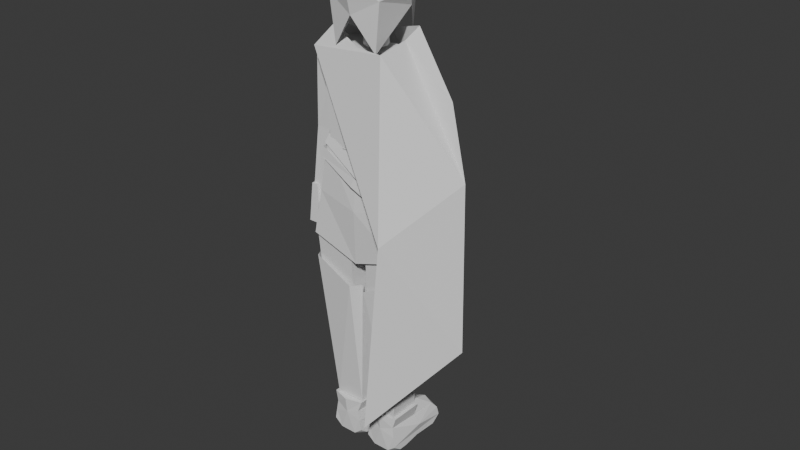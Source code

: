 # Source: MageTutor.blend  (saved by Blender 4.5.90; exported with 4.5.12 LTS)
import bpy
from mathutils import Matrix  # noqa: F401  (used for matrix-valued properties, if any)

bpy.ops.wm.read_factory_settings(use_empty=True)
scene = bpy.context.scene
scene.name = 'Scene'

# ---- collections
col_head = bpy.data.collections.new('Head'); scene.collection.children.link(col_head)
col_deco = bpy.data.collections.new('Deco'); col_head.children.link(col_deco)
col_upper_body = bpy.data.collections.new('upper Body'); scene.collection.children.link(col_upper_body)
col_lower_body = bpy.data.collections.new('lower body'); scene.collection.children.link(col_lower_body)
col_belt = bpy.data.collections.new('belt'); col_lower_body.children.link(col_belt)

# ---- world
world_world = bpy.data.worlds.new('World'); scene.world = world_world
world_world.use_nodes = True; world_world.node_tree.nodes.clear()
_N = world_world.node_tree.nodes; _L = world_world.node_tree.links
n0 = _N.new('ShaderNodeOutputWorld'); n0.name = 'World Output'; n0.location = (200, 100)
n1 = _N.new('ShaderNodeBackground'); n1.name = 'Background'; n1.location = (-200, 100)
n1.inputs[0].default_value = (0.05088, 0.05088, 0.05088, 1.0)
_L.new(n1.outputs[0], n0.inputs[0])
n0.is_active_output = True
world_world.color = (0.05088, 0.05088, 0.05088)
world_world.sun_shadow_jitter_overblur = 0.0

# ---- meshes
me_cube_009 = bpy.data.meshes.new('Cube.009')
me_cube_009.from_pydata([(1.969, -1.888, 1.622), (3.435, -1.849, 1.647), (1.293, -2.135, 11.05), (3.325, -2.155, 9.875), (1.983, -1.106, 1.676), (1.117, -1.013, 11.08), (1.053, -1.89, 11.04), (3.36, -1.111, 1.676), (1.536, -0.7587, 11.02), (3.214, -0.7369, 9.842), (3.705, -1.906, 9.842), (3.621, -0.9366, 9.842)], [], [(0, 1, 3, 2), (4, 0, 6, 5), (4, 7, 9, 8), (7, 1, 10, 11), (9, 7, 11), (4, 5, 8), (0, 2, 6), (3, 1, 10)])
_uv = me_cube_009.uv_layers.new(name='UVMap')
_uv.uv.foreach_set('vector', [0.0, 0.0, 1.0, 0.0, 1.0, 1.0, 0.0, 1.0, 0.0, 0.0, 1.0, 0.0, 1.0, 1.0, 0.0, 1.0, 0.0, 0.0, 1.0, 0.0, 1.0, 1.0, 0.0, 1.0, 0.0, 0.0, 1.0, 0.0, 1.0, 1.0, 0.0, 1.0, 1.0, 1.0, 1.0, 0.0, 0.0, 1.0, 0.0, 0.0, 0.0, 1.0, 0.0, 1.0, 1.0, 0.0, 0.0, 1.0, 1.0, 1.0, 0.0, 0.0, 0.0, 0.0, 0.0, 0.0])
me_cube_009.update()
me_cube_010 = bpy.data.meshes.new('Cube.010')
me_cube_010.from_pydata([(-0.08825, -0.5133, -1.0), (-1.0, -1.115, 1.0), (-0.08825, 0.5133, -1.0), (-1.0, 1.067, 1.0), (0.9384, -0.5133, -1.0), (1.0, -1.115, 1.0), (0.9384, 0.5133, -1.0), (1.0, 1.067, 1.0), (-0.737, -0.8968, 0.1546), (-0.737, 0.8968, 0.1546), (1.057, 0.7816, 0.1546), (1.057, -0.8968, 0.1546)], [], [(8, 1, 3, 9), (9, 3, 7, 10), (10, 7, 5, 11), (11, 5, 1, 8), (2, 6, 4, 0), (7, 3, 1, 5), (4, 11, 8, 0), (6, 10, 11, 4), (2, 9, 10, 6), (0, 8, 9, 2)])
_uv = me_cube_010.uv_layers.new(name='UVMap')
_uv.uv.foreach_set('vector', [0.5, 0.0, 0.625, 0.0, 0.625, 0.25, 0.5, 0.25, 0.5, 0.25, 0.625, 0.25, 0.625, 0.5, 0.5, 0.5, 0.5, 0.5, 0.625, 0.5, 0.625, 0.75, 0.5, 0.75, 0.5, 0.75, 0.625, 0.75, 0.625, 1.0, 0.5, 1.0, 0.125, 0.5, 0.375, 0.5, 0.375, 0.75, 0.125, 0.75, 0.625, 0.5, 0.875, 0.5, 0.875, 0.75, 0.625, 0.75, 0.375, 0.75, 0.5, 0.75, 0.5, 1.0, 0.375, 1.0, 0.375, 0.5, 0.5, 0.5, 0.5, 0.75, 0.375, 0.75, 0.375, 0.25, 0.5, 0.25, 0.5, 0.5, 0.375, 0.5, 0.375, 0.0, 0.5, 0.0, 0.5, 0.25, 0.375, 0.25])
me_cube_010.update()
me_cube_011 = bpy.data.meshes.new('Cube.011')
me_cube_011.from_pydata([(1.777, -2.737, 0.08182), (1.934, -2.716, 1.393), (1.843, -1.208, -0.3551), (2.105, -1.127, 0.9556), (3.525, -2.737, 0.08182), (3.334, -2.737, 1.393), (2.651, -0.9898, -0.3551), (3.2, -1.108, 0.9556), (1.895, -1.864, -0.3551), (1.969, -1.877, 1.218), (3.525, -2.519, -0.3551), (3.331, -1.864, 1.25), (3.525, -1.864, 2.059), (3.525, -2.708, 2.059), (1.777, -2.697, 2.059), (1.777, -1.864, 2.059), (1.947, -0.9898, 0.5187), (3.423, -0.9898, 0.5187), (2.669, -1.035, 1.078), (2.651, -2.737, -0.3551), (2.651, -2.776, 1.062), (2.651, -1.809, 1.56), (2.651, -2.824, 2.059), (2.651, -1.686, 2.059), (2.651, -0.9898, 0.5187), (1.83, -0.9898, 0.08182), (3.478, -0.9898, 0.08182), (1.777, -2.301, -0.3551), (3.43, -2.737, 0.7372), (1.777, -2.519, -0.3551), (3.41, -1.206, -0.3551), (2.214, -2.737, -0.3551), (3.088, -2.737, -0.3551), (1.855, -2.727, 0.7372), (1.66, -1.858, 0.6279), (3.375, -1.863, -0.3551), (2.66, -1.4, 1.381)], [], [(29, 31, 0), (1, 20, 22, 14), (33, 34, 16, 25, 2, 8, 27, 29, 0), (19, 20, 1, 33, 0, 31), (9, 1, 14, 15), (18, 3, 9, 21, 36), (5, 11, 12, 13), (11, 21, 23, 12), (20, 5, 13, 22), (23, 15, 14, 22), (17, 28, 4, 10, 35, 30, 26), (26, 30, 6), (6, 24, 17, 26), (25, 16, 24, 6), (12, 23, 22, 13), (7, 18, 36, 21, 11), (21, 9, 15, 23), (4, 28, 5, 20, 19, 32), (24, 18, 7, 17), (32, 10, 4), (18, 24, 16, 3), (6, 2, 25), (6, 19, 31, 29, 27, 8, 2), (10, 32, 19, 6, 30, 35), (9, 3, 16, 34, 33, 1), (11, 5, 28, 17, 7)])
_uv = me_cube_011.uv_layers.new(name='UVMap')
_uv.uv.foreach_set('vector', [0.125, 0.7188, 0.1562, 0.75, 0.125, 0.75, 0.625, 0.0, 0.625, 0.875, 0.75, 0.75, 0.875, 0.75, 0.5938, 0.0, 0.5469, 0.125, 0.5, 0.25, 0.4375, 0.25, 0.375, 0.1875, 0.375, 0.125, 0.375, 0.0625, 0.375, 0.03125, 0.5625, 0.0, 0.375, 0.875, 0.625, 0.875, 0.625, 1.0, 0.5, 1.0, 0.375, 1.0, 0.375, 0.9375, 0.625, 0.125, 0.625, 0.0, 0.875, 0.75, 0.875, 0.625, 0.75, 0.5, 0.875, 0.5, 0.875, 0.625, 0.75, 0.625, 0.75, 0.5625, 0.625, 0.75, 0.625, 0.625, 0.625, 0.625, 0.625, 0.75, 0.625, 0.625, 0.75, 0.625, 0.75, 0.625, 0.625, 0.625, 0.625, 0.875, 0.625, 0.75, 0.625, 0.75, 0.75, 0.75, 0.75, 0.625, 0.875, 0.625, 0.875, 0.75, 0.75, 0.75, 0.5, 0.5, 0.5, 0.75, 0.375, 0.75, 0.375, 0.625, 0.375, 0.5938, 0.375, 0.5625, 0.4375, 0.5, 0.4375, 0.5, 0.375, 0.5625, 0.375, 0.5, 0.4375, 0.375, 0.5, 0.375, 0.5, 0.5, 0.4375, 0.5, 0.4375, 0.25, 0.5, 0.25, 0.5, 0.375, 0.4375, 0.375, 0.625, 0.625, 0.75, 0.625, 0.75, 0.75, 0.625, 0.75, 0.625, 0.5, 0.75, 0.5, 0.75, 0.5625, 0.75, 0.625, 0.625, 0.625, 0.75, 0.625, 0.625, 0.125, 0.875, 0.625, 0.75, 0.625, 0.5, 0.75, 0.5625, 0.75, 0.625, 0.75, 0.625, 0.875, 0.375, 0.875, 0.375, 0.7812, 0.5625, 0.375, 0.625, 0.375, 0.5625, 0.5, 0.5, 0.5, 0.3125, 0.75, 0.375, 0.7188, 0.375, 0.75, 0.0, 0.0, 0.5, 0.375, 0.5, 0.25, 0.0, 0.0, 0.25, 0.5, 0.125, 0.5, 0.0, 0.0, 0.25, 0.5, 0.25, 0.75, 0.1562, 0.75, 0.125, 0.7188, 0.125, 0.6875, 0.125, 0.625, 0.125, 0.5, 0.375, 0.7188, 0.3125, 0.75, 0.25, 0.75, 0.375, 0.5312, 0.375, 0.5625, 0.375, 0.6406, 0.625, 0.125, 0.5625, 0.25, 0.5, 0.25, 0.5469, 0.125, 0.5938, 0.0, 0.625, 0.0, 0.625, 0.625, 0.625, 0.75, 0.5, 0.75, 0.5, 0.5, 0.625, 0.5])
me_cube_011.update()
me_plane_009 = bpy.data.meshes.new('Plane.009')
me_plane_009.from_pydata([(-0.4043, -0.6759, 0.8568), (-0.4028, -0.7468, -0.7369), (-0.3048, -0.03926, 0.959), (-0.2438, 0.06578, -0.6172), (0.001604, -0.7856, 0.8568), (-0.5007, -0.7611, 0.3329), (-0.0002454, -0.8293, -0.01155), (-0.001947, -0.9318, 0.7093), (-0.4524, -0.3147, 0.8568), (-0.468, -0.1638, 0.05503), (-0.3338, 0.06578, 0.4728), (-0.5981, -0.2954, 0.4382), (-0.001423, 0.0797, 0.7909), (0.003151, -0.4296, 0.9751), (-0.001201, 0.1648, 0.5759)], [], [(11, 9, 3, 10), (0, 5, 7, 4), (5, 1, 6, 7), (8, 11, 10, 2), (0, 5, 11, 8), (5, 1, 9, 11), (8, 13, 12, 2), (0, 4, 13, 8), (2, 10, 12), (10, 14, 12)])
_uv = me_plane_009.uv_layers.new(name='UVMap')
_uv.uv.foreach_set('vector', [0.5, 0.5, 1.0, 0.5, 1.0, 1.0, 0.5, 1.0, 0.0, 0.0, 0.5, 0.0, 0.5, 0.5, 0.0, 0.5, 0.5, 0.0, 1.0, 0.0, 1.0, 0.5, 0.5, 0.5, 0.0, 0.5, 0.5, 0.5, 0.5, 1.0, 0.0, 1.0, 0.0, 0.0, 0.5, 0.0, 0.5, 0.5, 0.0, 0.5, 0.5, 0.0, 1.0, 0.0, 1.0, 0.5, 0.5, 0.5, 0.0, 0.5, 0.5, 0.5, 0.5, 1.0, 0.0, 1.0, 0.0, 0.0, 0.5, 0.0, 0.5, 0.5, 0.0, 0.5, 0.0, 1.0, 0.5, 1.0, 0.5, 1.0, 0.5, 1.0, 0.0, 0.0, 0.5, 1.0])
me_plane_009.update()
me_cube_023 = bpy.data.meshes.new('Cube.023')
me_cube_023.from_pydata([(-0.7476, -0.8502, -0.4289), (-0.6745, -0.6497, 1.0), (-0.6125, 0.8973, -0.7603), (-0.7313, 0.8511, 0.8206), (0.0, 0.925, -1.056), (0.0, 0.9358, 0.87), (0.0, -0.9744, -0.6191), (0.0, -0.839, 1.0), (-0.7885, 0.0, -0.6668), (-0.7832, 0.0, 1.0), (0.0, -0.2766, 1.137), (0.0, -0.1145, -1.0), (-0.9149, -0.8811, 0.3395), (-0.9213, 1.0, 0.0), (0.0, -1.077, 0.2716), (0.0, 1.218, -0.1533), (-1.027, 0.0, 0.2015), (-0.2353, 0.8973, -0.8192), (-1.164, -0.3496, 0.9812), (-1.078, -0.971, 1.29), (-0.9386, 0.5975, 0.2172), (-0.8782, -0.04097, 0.2621)], [], [(16, 9, 3, 13), (14, 7, 1, 12), (10, 9, 1, 7), (8, 11, 6, 0), (13, 3, 5, 15), (2, 4, 11, 8), (5, 3, 9, 10), (12, 1, 9, 16), (0, 12, 16, 8), (2, 13, 15, 4), (6, 14, 12, 0), (8, 16, 13, 2), (18, 19, 21, 20)])
_uv = me_cube_023.uv_layers.new(name='UVMap')
_uv.uv.foreach_set('vector', [0.5, 0.125, 0.625, 0.125, 0.625, 0.25, 0.5, 0.25, 0.5, 0.875, 0.625, 0.875, 0.625, 1.0, 0.5, 1.0, 0.75, 0.625, 0.875, 0.625, 0.875, 0.75, 0.75, 0.75, 0.125, 0.625, 0.25, 0.625, 0.25, 0.75, 0.125, 0.75, 0.5, 0.25, 0.625, 0.25, 0.625, 0.375, 0.5, 0.375, 0.125, 0.5, 0.25, 0.5, 0.25, 0.625, 0.125, 0.625, 0.75, 0.5, 0.875, 0.5, 0.875, 0.625, 0.75, 0.625, 0.5, 0.0, 0.625, 0.0, 0.625, 0.125, 0.5, 0.125, 0.375, 0.0, 0.5, 0.0, 0.5, 0.125, 0.375, 0.125, 0.375, 0.25, 0.5, 0.25, 0.5, 0.375, 0.375, 0.375, 0.375, 0.875, 0.5, 0.875, 0.5, 1.0, 0.375, 1.0, 0.375, 0.125, 0.5, 0.125, 0.5, 0.25, 0.375, 0.25, 0.0, 0.0, 1.0, 0.0, 1.0, 1.0, 0.0, 1.0])
me_cube_023.update()
me_plane_001 = bpy.data.meshes.new('Plane.001')
me_plane_001.from_pydata([(-2.022, 1.27, 1.019), (-1.018, 1.27, 1.019), (-2.022, 2.342, 1.019), (-1.018, 2.342, 1.019), (-2.237, 1.806, 1.019), (-1.52, 1.143, 1.019), (-0.8574, 1.806, 1.076), (-1.52, 2.468, 1.019), (-1.52, 1.806, 1.107), (-0.001442, 1.627, 1.345), (-0.001442, 1.755, 1.368), (-2.568, 0.3735, -4.429), (-2.599, 0.515, -4.33), (-2.609, 0.5522, -3.751), (-2.577, 0.4522, -2.184), (-2.584, 0.7527, -4.808), (-2.592, 0.7634, -4.609), (-2.573, 0.1685, -3.421), (-2.613, 0.6636, -2.656), (0.001442, 1.627, 1.345), (0.001442, 1.755, 1.368), (2.609, 0.5522, -3.751), (-2.885, 1.056, -0.6211), (-2.548, 1.445, 0.3656), (-2.767, 0.5665, -1.052), (-2.778, 0.7671, 0.1182)], [(19, 20)], [(8, 6, 3, 7), (4, 8, 7, 2), (0, 5, 8, 4), (5, 1, 6, 8), (6, 9, 10), (0, 25, 24, 14, 17, 11, 15, 16, 12, 13, 18, 22, 23, 4)])
_uv = me_plane_001.uv_layers.new(name='UVMap')
_uv.uv.foreach_set('vector', [0.5, 0.5, 1.0, 0.5, 1.0, 1.0, 0.5, 1.0, 0.0, 0.5, 0.5, 0.5, 0.5, 1.0, 0.0, 1.0, 0.0, 0.0, 0.5, 0.0, 0.5, 0.5, 0.0, 0.5, 0.5, 0.0, 1.0, 0.0, 1.0, 0.5, 0.5, 0.5, 0.0, 0.0, 1.0, 0.0, 1.0, 1.0, 0.0, 0.0, 0.125, 0.0, 0.25, 0.0, 0.5, 0.0, 0.75, 0.0, 1.0, 0.0, 1.0, 0.5, 1.0, 0.75, 1.0, 1.0, 0.5, 1.0, 0.25, 1.0, 0.125, 1.0, 0.0625, 1.0, 0.0, 1.0])
me_plane_001.use_mirror_x = True
me_plane_001.use_mirror_y = True
me_plane_001.update()
me_plane_002 = bpy.data.meshes.new('Plane.002')
me_plane_002.from_pydata([(0.7761, 0.4272, -0.1044), (-0.8662, 0.9272, -0.1044), (-1.078, 0.4272, -0.1044), (-0.08425, 1.281, -0.1044), (-0.08425, 0.4272, -0.1044), (0.361, 1.09, -0.1044), (0.361, 0.4272, -0.1044), (-0.5075, 1.238, -0.1044), (-0.5075, 0.4272, -0.1044), (0.6022, 0.821, -0.1044), (-0.8662, -0.07276, -0.1044), (-0.08425, -0.4266, -0.1044), (0.361, -0.2355, -0.1044), (-0.5075, -0.3839, -0.1044), (0.6022, 0.03344, -0.1044), (-1.288, 1.142, -0.06801), (-0.1048, 2.986, -0.08463), (0.2375, 2.768, -0.1126), (-0.8666, 2.587, -0.04962), (-0.5802, 1.896, -0.08871), (-1.169, 2.042, -0.04766), (-0.9463, 1.506, -0.078), (-0.5042, 2.923, -0.06175), (-0.2321, 2.267, -0.09889), (-1.277, 1.613, -0.05417), (0.2307, 2.177, -0.1304), (-0.2937, 1.205, -0.1278), (-0.724, 0.9695, -0.1083), (0.04005, 1.611, -0.136), (-1.013, 0.9757, -0.09023), (0.2134, -1.805, -0.1138), (-0.9695, 0.03985, -0.09721), (-1.312, -0.1787, -0.06921), (-0.2077, -0.3594, -0.1322), (-0.4942, -1.05, -0.09312), (0.09435, -0.9043, -0.1342), (-0.128, -1.441, -0.1038), (-0.5701, -0.02287, -0.1201), (-0.8422, -0.6792, -0.08294), (0.2025, -1.333, -0.1277), (-1.305, -0.7693, -0.05142), (-0.7806, -1.741, -0.05403), (-0.3504, -1.977, -0.07349), (-1.114, -1.336, -0.0458), (-0.06178, -1.971, -0.0916), (-0.5193, -0.2889, -0.1347), (-1.322, -0.2889, -0.09426), (-0.5174, 1.095, -0.1348), (-1.312, 1.095, -0.09478), (-0.3823, 0.4029, -0.1416), (-1.436, 0.4029, -0.08853), (-0.9076, -0.4487, -0.1151), (-0.9076, 1.233, -0.1151), (-0.9076, 0.4029, -0.1151), (-1.049, 0.09623, -0.1264), (-0.7497, 0.09623, -0.1458), (-1.049, 0.6901, -0.1264), (-0.7497, 0.6901, -0.1458), (-1.19, 0.1333, -0.2963), (-0.8885, 0.1333, -0.3158), (-1.19, 0.6491, -0.2963), (-0.8885, 0.6491, -0.3158), (-1.083, 0.3932, -0.1242), (-0.898, 0.06463, -0.1362), (-0.713, 0.3932, -0.1481), (-0.898, 0.7309, -0.1362), (-1.205, 0.8085, -0.2058), (-0.7329, 0.797, -0.2364), (-1.049, 0.7305, -0.3054), (-1.259, 0.3929, -0.2919), (-0.8382, 0.3929, -0.319), (-1.049, 0.06597, -0.3054), (-1.205, 0.007477, -0.2058), (-0.7477, 0.03063, -0.2354), (-0.6913, 0.3951, -0.239), (-1.257, 0.3951, -0.2025), (-0.9743, -0.05919, -0.2208), (-0.9743, 0.9187, -0.2208), (-0.8785, 0.3932, -0.1145)], [], [(6, 0, 9, 5), (8, 4, 3, 7), (4, 6, 5, 3), (2, 8, 7, 1), (6, 12, 14, 0), (8, 13, 11, 4), (4, 11, 12, 6), (2, 10, 13, 8), (21, 15, 24, 20), (23, 19, 18, 22), (19, 21, 20, 18), (17, 23, 22, 16), (21, 27, 29, 15), (23, 28, 26, 19), (19, 26, 27, 21), (17, 25, 28, 23), (36, 30, 39, 35), (38, 34, 33, 37), (34, 36, 35, 33), (32, 38, 37, 31), (36, 42, 44, 30), (38, 43, 41, 34), (34, 41, 42, 36), (32, 40, 43, 38), (53, 50, 48, 52), (51, 46, 50, 53), (45, 51, 53, 49), (49, 53, 52, 47), (78, 64, 57, 65), (77, 67, 61, 68), (76, 73, 55, 63), (75, 69, 58, 72), (74, 64, 55, 73), (70, 74, 73, 59), (61, 67, 74, 70), (67, 57, 64, 74), (62, 75, 72, 54), (56, 66, 75, 62), (66, 60, 69, 75), (72, 76, 63, 54), (58, 71, 76, 72), (71, 59, 73, 76), (66, 77, 68, 60), (56, 65, 77, 66), (65, 57, 67, 77), (62, 78, 65, 56), (54, 63, 78, 62), (63, 55, 64, 78)])
_uv = me_plane_002.uv_layers.new(name='UVMap')
_uv.uv.foreach_set('vector', [0.75, 0.5, 1.0, 1.0, 0.875, 1.0, 0.75, 1.0, 0.25, 0.5, 0.5, 0.5, 0.5, 1.0, 0.25, 1.0, 0.5, 0.5, 0.75, 0.5, 0.75, 1.0, 0.5, 1.0, 0.0, 0.5, 0.25, 0.5, 0.25, 1.0, 0.0, 0.75, 0.75, 0.5, 0.75, 1.0, 0.875, 1.0, 1.0, 1.0, 0.25, 0.5, 0.25, 1.0, 0.5, 1.0, 0.5, 0.5, 0.5, 0.5, 0.5, 1.0, 0.75, 1.0, 0.75, 0.5, 0.0, 0.5, 0.0, 0.75, 0.25, 1.0, 0.25, 0.5, 0.75, 0.5, 1.0, 1.0, 0.875, 1.0, 0.75, 1.0, 0.25, 0.5, 0.5, 0.5, 0.5, 1.0, 0.25, 1.0, 0.5, 0.5, 0.75, 0.5, 0.75, 1.0, 0.5, 1.0, 0.0, 0.5, 0.25, 0.5, 0.25, 1.0, 0.0, 0.75, 0.75, 0.5, 0.75, 1.0, 0.875, 1.0, 1.0, 1.0, 0.25, 0.5, 0.25, 1.0, 0.5, 1.0, 0.5, 0.5, 0.5, 0.5, 0.5, 1.0, 0.75, 1.0, 0.75, 0.5, 0.0, 0.5, 0.0, 0.75, 0.25, 1.0, 0.25, 0.5, 0.75, 0.5, 1.0, 1.0, 0.875, 1.0, 0.75, 1.0, 0.25, 0.5, 0.5, 0.5, 0.5, 1.0, 0.25, 1.0, 0.5, 0.5, 0.75, 0.5, 0.75, 1.0, 0.5, 1.0, 0.0, 0.5, 0.25, 0.5, 0.25, 1.0, 0.0, 0.75, 0.75, 0.5, 0.75, 1.0, 0.875, 1.0, 1.0, 1.0, 0.25, 0.5, 0.25, 1.0, 0.5, 1.0, 0.5, 0.5, 0.5, 0.5, 0.5, 1.0, 0.75, 1.0, 0.75, 0.5, 0.0, 0.5, 0.0, 0.75, 0.25, 1.0, 0.25, 0.5, 0.5, 0.5, 1.0, 0.5, 1.0, 1.0, 0.5, 1.0, 0.5, 0.0, 1.0, 0.0, 1.0, 0.5, 0.5, 0.5, 0.0, 0.0, 0.5, 0.0, 0.5, 0.5, 0.0, 0.5, 0.0, 0.5, 0.5, 0.5, 0.5, 1.0, 0.0, 1.0, 0.5, 0.125, 0.625, 0.125, 0.625, 0.25, 0.5, 0.25, 0.5, 0.375, 0.625, 0.375, 0.625, 0.5, 0.5, 0.5, 0.5, 0.875, 0.625, 0.875, 0.625, 1.0, 0.5, 1.0, 0.25, 0.625, 0.375, 0.625, 0.375, 0.75, 0.25, 0.75, 0.75, 0.625, 0.875, 0.625, 0.875, 0.75, 0.75, 0.75, 0.625, 0.625, 0.75, 0.625, 0.75, 0.75, 0.625, 0.75, 0.625, 0.5, 0.75, 0.5, 0.75, 0.625, 0.625, 0.625, 0.75, 0.5, 0.875, 0.5, 0.875, 0.625, 0.75, 0.625, 0.125, 0.625, 0.25, 0.625, 0.25, 0.75, 0.125, 0.75, 0.125, 0.5, 0.25, 0.5, 0.25, 0.625, 0.125, 0.625, 0.25, 0.5, 0.375, 0.5, 0.375, 0.625, 0.25, 0.625, 0.375, 0.875, 0.5, 0.875, 0.5, 1.0, 0.375, 1.0, 0.375, 0.75, 0.5, 0.75, 0.5, 0.875, 0.375, 0.875, 0.5, 0.75, 0.625, 0.75, 0.625, 0.875, 0.5, 0.875, 0.375, 0.375, 0.5, 0.375, 0.5, 0.5, 0.375, 0.5, 0.375, 0.25, 0.5, 0.25, 0.5, 0.375, 0.375, 0.375, 0.5, 0.25, 0.625, 0.25, 0.625, 0.375, 0.5, 0.375, 0.375, 0.125, 0.5, 0.125, 0.5, 0.25, 0.375, 0.25, 0.375, 0.0, 0.5, 0.0, 0.5, 0.125, 0.375, 0.125, 0.5, 0.0, 0.625, 0.0, 0.625, 0.125, 0.5, 0.125])
me_plane_002.update()
me_cube_031 = bpy.data.meshes.new('Cube.031')
me_cube_031.from_pydata([(-1.0, 1.0, -1.0), (-1.402, 0.0, -1.0), (-0.8954, 1.0, 0.0), (0.0, 1.458, -1.0), (0.0, 0.0, -1.0), (0.0, 1.197, 0.0), (-1.076, 0.0, 0.0)], [], [(0, 3, 4, 1), (0, 2, 5, 3), (1, 6, 2, 0)])
_uv = me_cube_031.uv_layers.new(name='UVMap')
_uv.uv.foreach_set('vector', [0.125, 0.5, 0.25, 0.5, 0.25, 0.625, 0.125, 0.625, 0.375, 0.25, 0.5, 0.25, 0.5, 0.375, 0.375, 0.375, 0.375, 0.125, 0.5, 0.125, 0.5, 0.25, 0.375, 0.25])
me_cube_031.update()
me_plane = bpy.data.meshes.new('Plane')
me_plane.from_pydata([(-1.441, 0.006284, -0.8614), (2.849, -0.7676, -2.299), (2.719, 0.7207, -2.125), (-0.9365, 0.0804, -0.07637), (2.437, 0.0, -1.107), (0.9302, -0.6687, -0.9382), (0.8432, 0.6581, -1.079), (0.6661, 0.0, -0.04124), (-0.8844, -0.316, -0.1103), (-1.022, 0.3173, -0.02706), (-0.1594, 0.1124, 0.1503), (-1.057, -0.2752, -0.3955), (-1.161, 0.4879, -0.541), (-1.301, -0.3204, -0.9293), (-1.254, 0.3444, -1.02)], [], [(7, 4, 2, 6), (5, 1, 4, 7), (5, 7, 10, 3, 8), (12, 6, 14, 0), (0, 13, 11), (13, 5, 8, 11), (7, 6, 12), (3, 10, 9), (10, 7, 12, 9)])
_uv = me_plane.uv_layers.new(name='UVMap')
_uv.uv.foreach_set('vector', [0.5, 0.5, 1.0, 0.5, 1.0, 1.0, 0.5, 1.0, 0.5, 0.0, 1.0, 0.0, 1.0, 0.5, 0.5, 0.5, 0.5, 0.0, 0.5, 0.5, 0.25, 0.5, 0.0, 0.5, 0.0, 0.25, 0.0, 0.875, 0.5, 1.0, 0.25, 1.0, 0.0, 1.0, 0.0, 0.0, 0.25, 0.0, 0.0, 0.125, 0.25, 0.0, 0.5, 0.0, 0.0, 0.25, 0.0, 0.125, 0.5, 0.5, 0.5, 1.0, 0.0, 0.875, 0.0, 0.5, 0.25, 0.5, 0.0, 0.75, 0.25, 0.5, 0.5, 0.5, 0.0, 0.875, 0.0, 0.75])
me_plane.update()
me_cube_032 = bpy.data.meshes.new('Cube.032')
me_cube_032.from_pydata([(-1.0, -1.0, -1.0), (-1.164, -1.0, 0.9253), (-1.0, 1.0, -1.0), (-1.164, 1.0, 0.9253), (0.686, -1.0, -1.0), (1.0, -1.0, 1.089), (0.686, 1.0, -1.0), (1.0, 1.0, 1.089), (-1.0, -0.7343, 0.0), (-1.061, 0.8213, 1.815e-08), (0.77, 0.8509, 0.0), (0.8455, -0.7683, 0.0), (1.21, 0.9255, 0.7883), (1.248, -0.8841, 0.7883)], [], [(8, 1, 3, 9), (9, 3, 7, 12, 10), (10, 12, 13, 11), (11, 13, 5, 1, 8), (2, 6, 4, 0), (7, 3, 1, 5), (4, 11, 8, 0), (6, 10, 11, 4), (2, 9, 10, 6), (0, 8, 9, 2), (12, 7, 5, 13)])
_uv = me_cube_032.uv_layers.new(name='UVMap')
_uv.uv.foreach_set('vector', [0.5, 0.0, 0.625, 0.0, 0.625, 0.25, 0.5, 0.25, 0.5, 0.25, 0.625, 0.25, 0.625, 0.5, 0.5625, 0.5, 0.5, 0.5, 0.5, 0.5, 0.5625, 0.5, 0.5625, 0.75, 0.5, 0.75, 0.5, 0.75, 0.5625, 0.75, 0.625, 0.75, 0.625, 1.0, 0.5, 1.0, 0.125, 0.5, 0.375, 0.5, 0.375, 0.75, 0.125, 0.75, 0.625, 0.5, 0.875, 0.5, 0.875, 0.75, 0.625, 0.75, 0.375, 0.75, 0.5, 0.75, 0.5, 1.0, 0.375, 1.0, 0.375, 0.5, 0.5, 0.5, 0.5, 0.75, 0.375, 0.75, 0.375, 0.25, 0.5, 0.25, 0.5, 0.5, 0.375, 0.5, 0.375, 0.0, 0.5, 0.0, 0.5, 0.25, 0.375, 0.25, 0.5625, 0.5, 0.625, 0.5, 0.625, 0.75, 0.5625, 0.75])
me_cube_032.update()
me_cube_033 = bpy.data.meshes.new('Cube.033')
me_cube_033.from_pydata([(-0.9236, -1.0, -1.1), (-1.149, -0.9377, 1.0), (-0.9236, 1.0, -1.1), (-1.149, 0.9277, 1.0), (0.9008, -1.0, -1.1), (1.0, -0.9377, 1.0), (0.9008, 1.0, -1.1), (1.0, 0.9277, 1.0), (0.02146, 1.0, -1.1), (-0.03561, 0.9277, 1.0), (0.02146, -1.0, -1.1), (-0.03561, -0.9377, 1.0)], [], [(0, 1, 3, 2), (8, 9, 7, 6), (6, 7, 5, 4), (10, 11, 1, 0), (8, 6, 4, 10), (9, 3, 1, 11), (7, 9, 11, 5), (2, 8, 10, 0), (4, 5, 11, 10), (2, 3, 9, 8)])
_uv = me_cube_033.uv_layers.new(name='UVMap')
_uv.uv.foreach_set('vector', [0.375, 0.0, 0.625, 0.0, 0.625, 0.25, 0.375, 0.25, 0.375, 0.3795, 0.625, 0.3795, 0.625, 0.5, 0.375, 0.5, 0.375, 0.5, 0.625, 0.5, 0.625, 0.75, 0.375, 0.75, 0.375, 0.8705, 0.625, 0.8705, 0.625, 1.0, 0.375, 1.0, 0.2545, 0.5, 0.375, 0.5, 0.375, 0.75, 0.2545, 0.75, 0.7455, 0.5, 0.875, 0.5, 0.875, 0.75, 0.7455, 0.75, 0.625, 0.5, 0.7455, 0.5, 0.7455, 0.75, 0.625, 0.75, 0.125, 0.5, 0.2545, 0.5, 0.2545, 0.75, 0.125, 0.75, 0.375, 0.75, 0.625, 0.75, 0.625, 0.8705, 0.375, 0.8705, 0.375, 0.25, 0.625, 0.25, 0.625, 0.3795, 0.375, 0.3795])
me_cube_033.update()
me_cube = bpy.data.meshes.new('Cube')
me_cube.from_pydata([(-0.3506, -1.0, -0.8687), (0.02993, -0.8655, 1.0), (-0.3506, 0.9069, -0.8687), (0.02993, 0.7845, 1.0), (1.448, -1.0, -0.8687), (1.0, -0.8655, 1.0), (1.448, 0.9069, -0.8687), (1.0, 0.7845, 1.0)], [], [(0, 1, 3, 2), (2, 3, 7, 6), (6, 7, 5, 4), (4, 5, 1, 0), (2, 6, 4, 0), (7, 3, 1, 5)])
_uv = me_cube.uv_layers.new(name='UVMap')
_uv.uv.foreach_set('vector', [0.375, 0.0, 0.625, 0.0, 0.625, 0.25, 0.375, 0.25, 0.375, 0.25, 0.625, 0.25, 0.625, 0.5, 0.375, 0.5, 0.375, 0.5, 0.625, 0.5, 0.625, 0.75, 0.375, 0.75, 0.375, 0.75, 0.625, 0.75, 0.625, 1.0, 0.375, 1.0, 0.125, 0.5, 0.375, 0.5, 0.375, 0.75, 0.125, 0.75, 0.625, 0.5, 0.875, 0.5, 0.875, 0.75, 0.625, 0.75])
me_cube.update()
me_cube_020 = bpy.data.meshes.new('Cube.020')
me_cube_020.from_pydata([(-2.268, -1.295, -0.3642), (-2.268, 1.295, -0.3642), (-1.633, -1.065, 0.48), (2.31, -1.295, -0.3642), (2.31, 1.295, -0.3642), (1.608, -1.065, 0.48), (1.608, 1.065, 0.48), (-1.633, 1.065, 0.48), (-1.951, -1.18, 0.05789), (1.959, -1.18, 0.05789), (0.02113, -1.295, -0.5184), (0.02113, -1.065, 0.48), (0.02113, 1.065, 0.48), (0.02113, 1.207, -0.5184), (1.959, 1.18, 0.05789), (-1.951, 1.18, 0.05789), (0.02113, 1.379, -0.01921), (0.02113, -1.369, -0.01921), (-2.268, 0.0, -0.3642), (2.31, 0.0, -0.3642), (1.608, 0.0, 0.48), (-1.633, 0.0, 0.48), (0.02113, 0.0, 0.48), (0.02113, 0.0, -0.4881), (-1.951, 0.0, 0.05789), (1.959, 0.0, 0.05789)], [], [(23, 19, 3, 10), (17, 11, 2, 8), (25, 20, 5, 9), (22, 21, 2, 11), (16, 12, 6, 14), (24, 21, 7, 15), (15, 7, 12, 16), (20, 22, 11, 5), (9, 5, 11, 17), (18, 23, 10, 0), (3, 9, 17, 10), (1, 15, 16, 13), (18, 24, 15, 1), (13, 16, 14, 4), (19, 25, 9, 3), (10, 17, 8, 0), (4, 14, 25, 19), (0, 8, 24, 18), (1, 13, 23, 18), (6, 12, 22, 20), (8, 2, 21, 24), (12, 7, 21, 22), (14, 6, 20, 25), (13, 4, 19, 23)])
_uv = me_cube_020.uv_layers.new(name='UVMap')
_uv.uv.foreach_set('vector', [0.25, 0.625, 0.375, 0.625, 0.375, 0.75, 0.25, 0.75, 0.5, 0.875, 0.625, 0.875, 0.625, 1.0, 0.5, 1.0, 0.5, 0.625, 0.625, 0.625, 0.625, 0.75, 0.5, 0.75, 0.75, 0.625, 0.875, 0.625, 0.875, 0.75, 0.75, 0.75, 0.5, 0.375, 0.625, 0.375, 0.625, 0.5, 0.5, 0.5, 0.5, 0.125, 0.625, 0.125, 0.625, 0.25, 0.5, 0.25, 0.5, 0.25, 0.625, 0.25, 0.625, 0.375, 0.5, 0.375, 0.625, 0.625, 0.75, 0.625, 0.75, 0.75, 0.625, 0.75, 0.5, 0.75, 0.625, 0.75, 0.625, 0.875, 0.5, 0.875, 0.125, 0.625, 0.25, 0.625, 0.25, 0.75, 0.125, 0.75, 0.375, 0.75, 0.5, 0.75, 0.5, 0.875, 0.375, 0.875, 0.375, 0.25, 0.5, 0.25, 0.5, 0.375, 0.375, 0.375, 0.375, 0.125, 0.5, 0.125, 0.5, 0.25, 0.375, 0.25, 0.375, 0.375, 0.5, 0.375, 0.5, 0.5, 0.375, 0.5, 0.375, 0.625, 0.5, 0.625, 0.5, 0.75, 0.375, 0.75, 0.375, 0.875, 0.5, 0.875, 0.5, 1.0, 0.375, 1.0, 0.375, 0.5, 0.5, 0.5, 0.5, 0.625, 0.375, 0.625, 0.375, 0.0, 0.5, 0.0, 0.5, 0.125, 0.375, 0.125, 0.125, 0.5, 0.25, 0.5, 0.25, 0.625, 0.125, 0.625, 0.625, 0.5, 0.75, 0.5, 0.75, 0.625, 0.625, 0.625, 0.5, 0.0, 0.625, 0.0, 0.625, 0.125, 0.5, 0.125, 0.75, 0.5, 0.875, 0.5, 0.875, 0.625, 0.75, 0.625, 0.5, 0.5, 0.625, 0.5, 0.625, 0.625, 0.5, 0.625, 0.25, 0.5, 0.375, 0.5, 0.375, 0.625, 0.25, 0.625])
me_cube_020.update()
me_cube_016 = bpy.data.meshes.new('Cube.016')
me_cube_016.from_pydata([(-0.08825, -0.5133, -1.0), (-1.0, -1.115, 1.0), (-0.08825, 0.5133, -1.0), (-1.0, 1.067, 1.0), (0.9384, -0.5133, -1.0), (1.0, -1.115, 1.0), (0.9384, 0.5133, -1.0), (1.0, 1.067, 1.0), (-0.737, -0.8968, 0.1546), (-0.737, 0.8968, 0.1546), (1.057, 0.7816, 0.1546), (1.057, -0.8968, 0.1546)], [], [(8, 1, 3, 9), (9, 3, 7, 10), (10, 7, 5, 11), (11, 5, 1, 8), (2, 6, 4, 0), (7, 3, 1, 5), (4, 11, 8, 0), (6, 10, 11, 4), (2, 9, 10, 6), (0, 8, 9, 2)])
_uv = me_cube_016.uv_layers.new(name='UVMap')
_uv.uv.foreach_set('vector', [0.5, 0.0, 0.625, 0.0, 0.625, 0.25, 0.5, 0.25, 0.5, 0.25, 0.625, 0.25, 0.625, 0.5, 0.5, 0.5, 0.5, 0.5, 0.625, 0.5, 0.625, 0.75, 0.5, 0.75, 0.5, 0.75, 0.625, 0.75, 0.625, 1.0, 0.5, 1.0, 0.125, 0.5, 0.375, 0.5, 0.375, 0.75, 0.125, 0.75, 0.625, 0.5, 0.875, 0.5, 0.875, 0.75, 0.625, 0.75, 0.375, 0.75, 0.5, 0.75, 0.5, 1.0, 0.375, 1.0, 0.375, 0.5, 0.5, 0.5, 0.5, 0.75, 0.375, 0.75, 0.375, 0.25, 0.5, 0.25, 0.5, 0.5, 0.375, 0.5, 0.375, 0.0, 0.5, 0.0, 0.5, 0.25, 0.375, 0.25])
me_cube_016.update()
me_cube_001 = bpy.data.meshes.new('Cube.001')
me_cube_001.from_pydata([(1.777, -2.737, 0.08182), (1.934, -2.716, 1.393), (1.843, -1.208, -0.3551), (2.105, -1.127, 0.9556), (3.525, -2.737, 0.08182), (3.334, -2.737, 1.393), (2.651, -0.9898, -0.3551), (3.2, -1.108, 0.9556), (1.895, -1.864, -0.3551), (1.969, -1.877, 1.218), (3.525, -2.519, -0.3551), (3.331, -1.864, 1.25), (3.525, -1.864, 2.059), (3.525, -2.708, 2.059), (1.777, -2.697, 2.059), (1.777, -1.864, 2.059), (1.947, -0.9898, 0.5187), (3.423, -0.9898, 0.5187), (2.669, -1.035, 1.078), (2.651, -2.737, -0.3551), (2.651, -2.776, 1.062), (2.651, -1.809, 1.56), (2.651, -2.824, 2.059), (2.651, -1.686, 2.059), (2.651, -0.9898, 0.5187), (1.83, -0.9898, 0.08182), (3.478, -0.9898, 0.08182), (1.777, -2.301, -0.3551), (3.43, -2.737, 0.7372), (1.777, -2.519, -0.3551), (3.41, -1.206, -0.3551), (2.214, -2.737, -0.3551), (3.088, -2.737, -0.3551), (1.855, -2.727, 0.7372), (1.66, -1.858, 0.6279), (3.375, -1.863, -0.3551), (2.66, -1.4, 1.381)], [], [(29, 31, 0), (1, 20, 22, 14), (33, 34, 16, 25, 2, 8, 27, 29, 0), (19, 20, 1, 33, 0, 31), (9, 1, 14, 15), (18, 3, 9, 21, 36), (5, 11, 12, 13), (11, 21, 23, 12), (20, 5, 13, 22), (23, 15, 14, 22), (17, 28, 4, 10, 35, 30, 26), (26, 30, 6), (6, 24, 17, 26), (25, 16, 24, 6), (12, 23, 22, 13), (7, 18, 36, 21, 11), (21, 9, 15, 23), (4, 28, 5, 20, 19, 32), (24, 18, 7, 17), (32, 10, 4), (18, 24, 16, 3), (6, 2, 25), (6, 19, 31, 29, 27, 8, 2), (10, 32, 19, 6, 30, 35), (9, 3, 16, 34, 33, 1), (11, 5, 28, 17, 7)])
_uv = me_cube_001.uv_layers.new(name='UVMap')
_uv.uv.foreach_set('vector', [0.125, 0.7188, 0.1562, 0.75, 0.125, 0.75, 0.625, 0.0, 0.625, 0.875, 0.75, 0.75, 0.875, 0.75, 0.5938, 0.0, 0.5469, 0.125, 0.5, 0.25, 0.4375, 0.25, 0.375, 0.1875, 0.375, 0.125, 0.375, 0.0625, 0.375, 0.03125, 0.5625, 0.0, 0.375, 0.875, 0.625, 0.875, 0.625, 1.0, 0.5, 1.0, 0.375, 1.0, 0.375, 0.9375, 0.625, 0.125, 0.625, 0.0, 0.875, 0.75, 0.875, 0.625, 0.75, 0.5, 0.875, 0.5, 0.875, 0.625, 0.75, 0.625, 0.75, 0.5625, 0.625, 0.75, 0.625, 0.625, 0.625, 0.625, 0.625, 0.75, 0.625, 0.625, 0.75, 0.625, 0.75, 0.625, 0.625, 0.625, 0.625, 0.875, 0.625, 0.75, 0.625, 0.75, 0.75, 0.75, 0.75, 0.625, 0.875, 0.625, 0.875, 0.75, 0.75, 0.75, 0.5, 0.5, 0.5, 0.75, 0.375, 0.75, 0.375, 0.625, 0.375, 0.5938, 0.375, 0.5625, 0.4375, 0.5, 0.4375, 0.5, 0.375, 0.5625, 0.375, 0.5, 0.4375, 0.375, 0.5, 0.375, 0.5, 0.5, 0.4375, 0.5, 0.4375, 0.25, 0.5, 0.25, 0.5, 0.375, 0.4375, 0.375, 0.625, 0.625, 0.75, 0.625, 0.75, 0.75, 0.625, 0.75, 0.625, 0.5, 0.75, 0.5, 0.75, 0.5625, 0.75, 0.625, 0.625, 0.625, 0.75, 0.625, 0.625, 0.125, 0.875, 0.625, 0.75, 0.625, 0.5, 0.75, 0.5625, 0.75, 0.625, 0.75, 0.625, 0.875, 0.375, 0.875, 0.375, 0.7812, 0.5625, 0.375, 0.625, 0.375, 0.5625, 0.5, 0.5, 0.5, 0.3125, 0.75, 0.375, 0.7188, 0.375, 0.75, 0.0, 0.0, 0.5, 0.375, 0.5, 0.25, 0.0, 0.0, 0.25, 0.5, 0.125, 0.5, 0.0, 0.0, 0.25, 0.5, 0.25, 0.75, 0.1562, 0.75, 0.125, 0.7188, 0.125, 0.6875, 0.125, 0.625, 0.125, 0.5, 0.375, 0.7188, 0.3125, 0.75, 0.25, 0.75, 0.375, 0.5312, 0.375, 0.5625, 0.375, 0.6406, 0.625, 0.125, 0.5625, 0.25, 0.5, 0.25, 0.5469, 0.125, 0.5938, 0.0, 0.625, 0.0, 0.625, 0.625, 0.625, 0.75, 0.5, 0.75, 0.5, 0.5, 0.625, 0.5])
me_cube_001.update()
me_cube_004 = bpy.data.meshes.new('Cube.004')
me_cube_004.from_pydata([(1.969, -1.888, 1.622), (3.435, -1.849, 1.647), (1.293, -2.135, 11.05), (3.325, -2.155, 9.875), (1.983, -1.106, 1.676), (1.117, -1.013, 11.08), (1.053, -1.89, 11.04), (3.36, -1.111, 1.676), (1.536, -0.7587, 11.02), (3.214, -0.7369, 9.842), (3.705, -1.906, 9.842), (3.621, -0.9366, 9.842)], [], [(0, 1, 3, 2), (4, 0, 6, 5), (4, 7, 9, 8), (7, 1, 10, 11), (9, 7, 11), (4, 5, 8), (0, 2, 6), (3, 1, 10)])
_uv = me_cube_004.uv_layers.new(name='UVMap')
_uv.uv.foreach_set('vector', [0.0, 0.0, 1.0, 0.0, 1.0, 1.0, 0.0, 1.0, 0.0, 0.0, 1.0, 0.0, 1.0, 1.0, 0.0, 1.0, 0.0, 0.0, 1.0, 0.0, 1.0, 1.0, 0.0, 1.0, 0.0, 0.0, 1.0, 0.0, 1.0, 1.0, 0.0, 1.0, 1.0, 1.0, 1.0, 0.0, 0.0, 1.0, 0.0, 0.0, 0.0, 1.0, 0.0, 1.0, 1.0, 0.0, 0.0, 1.0, 1.0, 1.0, 0.0, 0.0, 0.0, 0.0, 0.0, 0.0])
me_cube_004.update()
me_plane_006 = bpy.data.meshes.new('Plane.006')
me_plane_006.from_pydata([(-0.3657, -0.6478, 0.07278), (0.5049, -0.6368, 0.1029), (-0.3449, 0.3356, 0.02692), (0.5049, 0.4278, 0.05886), (3.208e-10, -0.6478, 0.08297), (-1.389e-10, 0.2915, 0.03331), (0.5632, -0.1962, 1.279), (0.5646, 1.002, 1.181), (0.652, -0.4632, 0.6119), (0.654, 0.6042, 0.6012), (-0.4236, 0.1438, 1.294), (-0.42, 1.034, 1.194), (-0.4995, 0.0182, 0.6055), (-0.4656, 0.9422, 0.5931), (0.09413, 0.05143, 1.333), (0.0955, 1.022, 1.235)], [], [(4, 1, 3, 5), (0, 4, 5, 2), (8, 6, 7, 9), (1, 8, 9, 3), (12, 10, 11, 13), (0, 12, 13, 2), (14, 6, 7, 15), (10, 14, 15, 11)])
_uv = me_plane_006.uv_layers.new(name='UVMap')
_uv.uv.foreach_set('vector', [0.5, 0.0, 1.0, 0.0, 1.0, 1.0, 0.5, 1.0, 0.0, 0.0, 0.5, 0.0, 0.5, 1.0, 0.0, 1.0, 0.5, 0.0, 1.0, 0.0, 1.0, 1.0, 0.5, 1.0, 0.0, 0.0, 0.5, 0.0, 0.5, 1.0, 0.0, 1.0, 0.5, 0.0, 1.0, 0.0, 1.0, 1.0, 0.5, 1.0, 0.0, 0.0, 0.5, 0.0, 0.5, 1.0, 0.0, 1.0, 0.5, 0.0, 1.0, 0.0, 1.0, 1.0, 0.5, 1.0, 0.0, 0.0, 0.5, 0.0, 0.5, 1.0, 0.0, 1.0])
me_plane_006.update()
me_plane_008 = bpy.data.meshes.new('Plane.008')
me_plane_008.from_pydata([(-0.4131, -0.6478, 0.06639), (0.5734, -0.6368, 0.1029), (-0.3625, 0.3356, 0.03331), (0.5734, 0.4278, 0.05886), (3.208e-10, -0.6478, 0.08297), (-1.389e-10, 0.2915, 0.03331), (0.6007, -0.1962, 1.279), (0.5638, 1.002, 1.181), (0.652, -0.4632, 0.6119), (0.654, 0.6042, 0.6012), (-0.5168, 0.06349, 1.292), (-0.5033, 1.034, 1.194), (-0.5318, -0.06213, 0.6042), (-0.488, 0.9422, 0.5931), (0.09413, 0.05143, 1.323), (0.0955, 1.022, 1.225)], [], [(4, 1, 3, 5), (0, 4, 5, 2), (8, 6, 7, 9), (1, 8, 9, 3), (12, 10, 11, 13), (0, 12, 13, 2), (14, 6, 7, 15), (10, 14, 15, 11)])
_uv = me_plane_008.uv_layers.new(name='UVMap')
_uv.uv.foreach_set('vector', [0.5, 0.0, 1.0, 0.0, 1.0, 1.0, 0.5, 1.0, 0.0, 0.0, 0.5, 0.0, 0.5, 1.0, 0.0, 1.0, 0.5, 0.0, 1.0, 0.0, 1.0, 1.0, 0.5, 1.0, 0.0, 0.0, 0.5, 0.0, 0.5, 1.0, 0.0, 1.0, 0.5, 0.0, 1.0, 0.0, 1.0, 1.0, 0.5, 1.0, 0.0, 0.0, 0.5, 0.0, 0.5, 1.0, 0.0, 1.0, 0.5, 0.0, 1.0, 0.0, 1.0, 1.0, 0.5, 1.0, 0.0, 0.0, 0.5, 0.0, 0.5, 1.0, 0.0, 1.0])
me_plane_008.update()

# ---- objects
ob_rim_002 = bpy.data.objects.new('rim.002', me_cube_009)
ob_rightleg_001 = bpy.data.objects.new('rightleg.001', me_cube_010)
ob_rightfoot_001 = bpy.data.objects.new('rightfoot.001', me_cube_011)
ob_hair = bpy.data.objects.new('hair', me_plane_009)
ob_head = bpy.data.objects.new('head', me_cube_023)
ob_glasses = bpy.data.objects.new('glasses', me_plane_001)
ob_hairpin = bpy.data.objects.new('hairpin', me_plane_002)
ob_throat = bpy.data.objects.new('throat', me_cube_031)
ob_cape = bpy.data.objects.new('Cape', me_plane)
ob_arm = bpy.data.objects.new('arm', me_cube_032)
ob_torso = bpy.data.objects.new('torso', me_cube_033)
ob_hand = bpy.data.objects.new('hand', me_cube)
ob_hips = bpy.data.objects.new('hips', me_cube_020)
ob_rightleg = bpy.data.objects.new('rightleg', me_cube_016)
ob_rightfoot = bpy.data.objects.new('rightfoot', me_cube_001)
ob_rim_001 = bpy.data.objects.new('rim.001', me_cube_004)
ob_belt = bpy.data.objects.new('belt', me_plane_006)
ob_belt2 = bpy.data.objects.new('belt2', me_plane_008)

# ---- transforms, parenting, visibility, modifiers, constraints
ob_rim_002.location = (1.335, 0.7612, -2.38)
ob_rim_002.scale = (-0.2414, 0.5045, 0.2039)
ob_rightleg_001.location = (0.7866, 0.0, -1.15)
ob_rightleg_001.scale = (-0.2459, 0.2631, 1.311)
ob_rightfoot_001.location = (1.335, 1.155, -2.47)
ob_rightfoot_001.scale = (-0.2414, 0.5045, 0.2039)
ob_hair.location = (0.4516, 0.3786, 2.86)
ob_hair.scale = (0.6801, 0.8933, 0.5312)
_m = ob_hair.modifiers.new('Mirror', 'MIRROR')
ob_head.location = (0.4504, 0.0, 2.973)
ob_head.scale = (0.3042, 0.3042, 0.3042)
_m = ob_head.modifiers.new('Mirror', 'MIRROR')
ob_glasses.location = (0.4531, 0.2514, 3.176)
ob_glasses.rotation_euler = (1.571, 3.111, -3.146)
ob_glasses.scale = (0.1053, 0.1053, 0.1053)
ob_glasses.use_mesh_mirror_x = True
ob_glasses.use_mesh_mirror_y = True
_m = ob_glasses.modifiers.new('Mirror', 'MIRROR')
ob_hairpin.location = (0.7594, 0.02684, 3.385)
ob_hairpin.rotation_euler = (-0.0, -1.582, -0.0)
ob_hairpin.scale = (0.1172, 0.07511, 0.4375)
ob_throat.location = (0.4381, 0.05563, 2.596)
ob_throat.scale = (0.1018, 0.09672, 0.1443)
_m = ob_throat.modifiers.new('Mirror', 'MIRROR')
_m.use_axis = (True, True, True)
ob_cape.location = (1.369, 0.0, 1.8)
ob_cape.rotation_euler = (0.0, 1.017, 0.0)
ob_arm.location = (-0.2597, 0.05618, 1.353)
ob_arm.rotation_euler = (-0.01083, 0.07387, 0.02517)
ob_arm.scale = (0.09612, 0.1413, 0.9415)
ob_torso.location = (0.4395, 0.007834, 1.886)
ob_torso.scale = (0.4263, 0.2745, 0.5326)
ob_hand.location = (-0.4166, 0.06066, 0.3938)
ob_hand.scale = (0.0777, 0.2064, 0.2566)
ob_hips.location = (0.4348, 2.734e-10, 0.6565)
ob_hips.scale = (0.2676, 0.2631, 1.311)
ob_rightleg.location = (0.0718, 0.0, -1.15)
ob_rightleg.scale = (0.2459, 0.2631, 1.311)
ob_rightfoot.location = (-0.4818, 1.155, -2.47)
ob_rightfoot.scale = (0.2414, 0.5045, 0.2039)
ob_rim_001.location = (-0.4818, 0.7612, -2.38)
ob_rim_001.scale = (0.2414, 0.5045, 0.2039)
ob_belt.location = (-0.09627, -0.04976, 1.25)
ob_belt.rotation_euler = (2.094, -0.009651, 1.571)
ob_belt.scale = (0.6894, 0.1143, 1.0)
ob_belt2.location = (-0.04223, -0.03768, 1.413)
ob_belt2.rotation_euler = (2.214, 0.01474, 1.605)
ob_belt2.scale = (0.6045, 0.1143, 1.0)

# ---- collection membership
scene.collection.objects.link(ob_rim_002)
scene.collection.objects.link(ob_rightleg_001)
scene.collection.objects.link(ob_rightfoot_001)
col_head.objects.link(ob_hair)
col_head.objects.link(ob_head)
col_deco.objects.link(ob_glasses)
col_deco.objects.link(ob_hairpin)
col_deco.objects.link(ob_throat)
col_upper_body.objects.link(ob_cape)
col_upper_body.objects.link(ob_arm)
col_upper_body.objects.link(ob_torso)
col_upper_body.objects.link(ob_hand)
col_lower_body.objects.link(ob_hips)
col_lower_body.objects.link(ob_rightleg)
col_lower_body.objects.link(ob_rightfoot)
col_lower_body.objects.link(ob_rim_001)
col_belt.objects.link(ob_belt)
col_belt.objects.link(ob_belt2)

# ---- scene / render settings (as saved in the file)
scene.frame_start = 1; scene.frame_end = 250; scene.frame_set(23)
scene.render.engine = 'BLENDER_EEVEE_NEXT'
bpy.context.view_layer.update()

# ---- added for rendering (the .blend has no active camera and no usable light): camera, sun
cam_auto = bpy.data.cameras.new('AutoCamera')
cam_auto.lens = 50.0
cam_auto.sensor_width = 36.0
cam_auto.clip_end = 1000.0
ob_auto_camera = bpy.data.objects.new('AutoCamera', cam_auto)
scene.collection.objects.link(ob_auto_camera)
ob_auto_camera.location = (7.82864, -8.42724, 6.07027)
ob_auto_camera.rotation_euler = (1.09748, -7.21219e-08, 0.694738)
scene.camera = ob_auto_camera
light_auto_sun = bpy.data.lights.new('AutoSun', 'SUN')
light_auto_sun.energy = 3.0
light_auto_sun.angle = 0.0523599
ob_auto_sun = bpy.data.objects.new('AutoSun', light_auto_sun)
scene.collection.objects.link(ob_auto_sun)
ob_auto_sun.rotation_euler = (0.872665, 0.174533, 0.523599)
bpy.context.view_layer.update()
